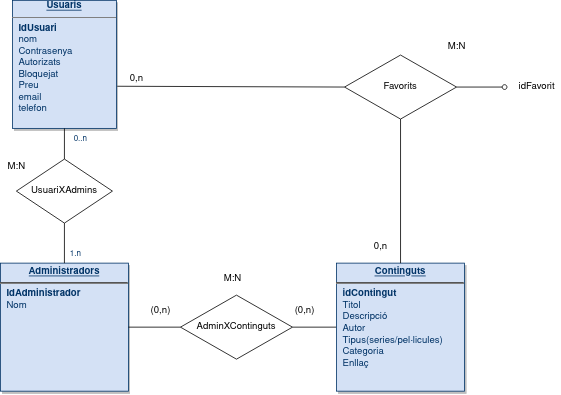

The diagram above was exported from draw.io. Its source (the exported page's mxGraphModel, read from the mxfile embedded in the PNG):
<mxGraphModel dx="1540" dy="767" grid="1" gridSize="10" guides="1" tooltips="1" connect="1" arrows="1" fold="1" page="1" pageScale="1" pageWidth="826" pageHeight="1169" background="none" math="0" shadow="0">
  <root>
    <mxCell id="0" />
    <mxCell id="1" parent="0" />
    <mxCell id="AJH_vOxsHnt4zkHPLmxn-127" style="edgeStyle=orthogonalEdgeStyle;rounded=0;orthogonalLoop=1;jettySize=auto;html=1;entryX=0;entryY=0.5;entryDx=0;entryDy=0;startArrow=none;startFill=0;endArrow=none;endFill=0;" edge="1" parent="1" source="AJH_vOxsHnt4zkHPLmxn-135" target="AJH_vOxsHnt4zkHPLmxn-114">
      <mxGeometry relative="1" as="geometry" />
    </mxCell>
    <mxCell id="21" value="&lt;p style=&quot;margin: 0px ; margin-top: 4px ; text-align: center ; text-decoration: underline&quot;&gt;&lt;strong&gt;Administradors&lt;/strong&gt;&lt;/p&gt;&lt;hr&gt;&lt;p style=&quot;margin: 0px ; margin-left: 8px&quot;&gt;&lt;b&gt;IdAdministrador&lt;/b&gt;&lt;/p&gt;&lt;p style=&quot;margin: 0px ; margin-left: 8px&quot;&gt;Nom&lt;/p&gt;" style="verticalAlign=top;align=left;overflow=fill;fontSize=12;fontFamily=Helvetica;html=1;strokeColor=#003366;shadow=1;fillColor=#D4E1F5;fontColor=#003366" parent="1" vertex="1">
      <mxGeometry x="-119.99999999999997" y="349.99999999999983" width="160" height="160" as="geometry" />
    </mxCell>
    <mxCell id="25" value="&lt;div align=&quot;center&quot;&gt;&lt;u&gt;&lt;b&gt;Usuaris&lt;/b&gt;&lt;/u&gt;&lt;br&gt;&lt;/div&gt;&lt;hr&gt;&lt;p style=&quot;margin: 0px ; margin-left: 8px&quot;&gt;&lt;b&gt;IdUsuari&lt;/b&gt;&lt;br&gt;&lt;/p&gt;&lt;p style=&quot;margin: 0px ; margin-left: 8px&quot;&gt;nom&lt;br&gt;&lt;/p&gt;&lt;p style=&quot;margin: 0px ; margin-left: 8px&quot;&gt;Contrasenya&lt;/p&gt;&lt;p style=&quot;margin: 0px ; margin-left: 8px&quot;&gt;Autorizats&lt;/p&gt;&lt;p style=&quot;margin: 0px ; margin-left: 8px&quot;&gt;Bloquejat&lt;/p&gt;&lt;p style=&quot;margin: 0px ; margin-left: 8px&quot;&gt;Preu&lt;/p&gt;&lt;p style=&quot;margin: 0px ; margin-left: 8px&quot;&gt;email&lt;/p&gt;&lt;p style=&quot;margin: 0px ; margin-left: 8px&quot;&gt;telefon&lt;br&gt;&lt;/p&gt;" style="verticalAlign=top;align=left;overflow=fill;fontSize=12;fontFamily=Helvetica;html=1;strokeColor=#003366;shadow=1;fillColor=#D4E1F5;fontColor=#003366" parent="1" vertex="1">
      <mxGeometry x="-105" y="21.64" width="130" height="160" as="geometry" />
    </mxCell>
    <mxCell id="90" value="" style="endArrow=none;endSize=12;startArrow=none;startSize=14;startFill=0;edgeStyle=orthogonalEdgeStyle;endFill=0;" parent="1" source="AJH_vOxsHnt4zkHPLmxn-144" target="21" edge="1">
      <mxGeometry x="620" y="340" as="geometry">
        <mxPoint x="620" y="340" as="sourcePoint" />
        <mxPoint x="780" y="340" as="targetPoint" />
      </mxGeometry>
    </mxCell>
    <mxCell id="92" value="1.n" style="resizable=0;align=right;verticalAlign=top;labelBackgroundColor=#ffffff;fontSize=10;strokeColor=#003366;shadow=1;fillColor=#D4E1F5;fontColor=#003366" parent="90" connectable="0" vertex="1">
      <mxGeometry x="1" relative="1" as="geometry">
        <mxPoint x="22" y="-25" as="offset" />
      </mxGeometry>
    </mxCell>
    <mxCell id="AJH_vOxsHnt4zkHPLmxn-114" value="&lt;p style=&quot;margin: 0px ; margin-top: 4px ; text-align: center ; text-decoration: underline&quot;&gt;&lt;strong&gt;Continguts&lt;br&gt;&lt;/strong&gt;&lt;/p&gt;&lt;hr&gt;&lt;p style=&quot;margin: 0px ; margin-left: 8px&quot;&gt;&lt;b&gt;idContingut&lt;/b&gt;&lt;/p&gt;&lt;p style=&quot;margin: 0px ; margin-left: 8px&quot;&gt;Titol&lt;/p&gt;&lt;p style=&quot;margin: 0px ; margin-left: 8px&quot;&gt;Descripció&lt;/p&gt;&lt;p style=&quot;margin: 0px ; margin-left: 8px&quot;&gt;Autor&lt;b&gt;&lt;br&gt;&lt;/b&gt;&lt;/p&gt;&lt;p style=&quot;margin: 0px ; margin-left: 8px&quot;&gt;Tipus(series/pel·licules)&lt;/p&gt;&lt;p style=&quot;margin: 0px ; margin-left: 8px&quot;&gt;Categoria&lt;/p&gt;&lt;p style=&quot;margin: 0px ; margin-left: 8px&quot;&gt;Enllaç&lt;br&gt;&lt;/p&gt;" style="verticalAlign=top;align=left;overflow=fill;fontSize=12;fontFamily=Helvetica;html=1;strokeColor=#003366;shadow=1;fillColor=#D4E1F5;fontColor=#003366" vertex="1" parent="1">
      <mxGeometry x="300" y="349.99999999999983" width="160" height="160" as="geometry" />
    </mxCell>
    <mxCell id="AJH_vOxsHnt4zkHPLmxn-121" value="M:N" style="text;html=1;align=center;verticalAlign=middle;resizable=0;points=[];autosize=1;strokeColor=none;fillColor=none;" vertex="1" parent="1">
      <mxGeometry x="-120" y="220" width="40" height="20" as="geometry" />
    </mxCell>
    <mxCell id="AJH_vOxsHnt4zkHPLmxn-128" value="(0,n)" style="text;html=1;align=center;verticalAlign=middle;resizable=0;points=[];autosize=1;strokeColor=none;fillColor=none;" vertex="1" parent="1">
      <mxGeometry x="60" y="400" width="40" height="20" as="geometry" />
    </mxCell>
    <mxCell id="AJH_vOxsHnt4zkHPLmxn-129" value="(0,n)" style="text;html=1;align=center;verticalAlign=middle;resizable=0;points=[];autosize=1;strokeColor=none;fillColor=none;" vertex="1" parent="1">
      <mxGeometry x="240" y="400" width="40" height="20" as="geometry" />
    </mxCell>
    <mxCell id="AJH_vOxsHnt4zkHPLmxn-130" value="M:N" style="text;html=1;align=center;verticalAlign=middle;resizable=0;points=[];autosize=1;strokeColor=none;fillColor=none;" vertex="1" parent="1">
      <mxGeometry x="150" y="360" width="40" height="20" as="geometry" />
    </mxCell>
    <mxCell id="AJH_vOxsHnt4zkHPLmxn-131" value="" style="endArrow=none;html=1;rounded=0;exitX=0.5;exitY=1;exitDx=0;exitDy=0;entryX=0.5;entryY=0;entryDx=0;entryDy=0;startArrow=none;" edge="1" parent="1" source="AJH_vOxsHnt4zkHPLmxn-138" target="AJH_vOxsHnt4zkHPLmxn-114">
      <mxGeometry width="50" height="50" relative="1" as="geometry">
        <mxPoint x="190" y="380" as="sourcePoint" />
        <mxPoint x="240" y="330" as="targetPoint" />
      </mxGeometry>
    </mxCell>
    <mxCell id="AJH_vOxsHnt4zkHPLmxn-132" value="M:N" style="text;html=1;align=center;verticalAlign=middle;resizable=0;points=[];autosize=1;strokeColor=none;fillColor=none;" vertex="1" parent="1">
      <mxGeometry x="430" y="70" width="40" height="20" as="geometry" />
    </mxCell>
    <mxCell id="AJH_vOxsHnt4zkHPLmxn-133" value="0,n" style="text;html=1;align=center;verticalAlign=middle;resizable=0;points=[];autosize=1;strokeColor=none;fillColor=none;" vertex="1" parent="1">
      <mxGeometry x="340" y="320" width="30" height="20" as="geometry" />
    </mxCell>
    <mxCell id="AJH_vOxsHnt4zkHPLmxn-134" value="0,n" style="text;html=1;align=center;verticalAlign=middle;resizable=0;points=[];autosize=1;strokeColor=none;fillColor=none;" vertex="1" parent="1">
      <mxGeometry x="35" y="110" width="30" height="20" as="geometry" />
    </mxCell>
    <mxCell id="AJH_vOxsHnt4zkHPLmxn-135" value="AdminXContinguts" style="rhombus;whiteSpace=wrap;html=1;align=center;" vertex="1" parent="1">
      <mxGeometry x="105" y="390" width="140" height="80" as="geometry" />
    </mxCell>
    <mxCell id="AJH_vOxsHnt4zkHPLmxn-137" value="" style="edgeStyle=orthogonalEdgeStyle;rounded=0;orthogonalLoop=1;jettySize=auto;html=1;entryX=0;entryY=0.5;entryDx=0;entryDy=0;startArrow=none;startFill=0;endArrow=none;endFill=0;" edge="1" parent="1" source="21" target="AJH_vOxsHnt4zkHPLmxn-135">
      <mxGeometry relative="1" as="geometry">
        <mxPoint x="40" y="429.9999999999998" as="sourcePoint" />
        <mxPoint x="295" y="429.9999999999998" as="targetPoint" />
      </mxGeometry>
    </mxCell>
    <mxCell id="AJH_vOxsHnt4zkHPLmxn-151" style="edgeStyle=orthogonalEdgeStyle;rounded=0;orthogonalLoop=1;jettySize=auto;html=1;startArrow=none;startFill=0;endArrow=oval;endFill=0;" edge="1" parent="1" source="AJH_vOxsHnt4zkHPLmxn-138">
      <mxGeometry relative="1" as="geometry">
        <mxPoint x="510" y="130" as="targetPoint" />
      </mxGeometry>
    </mxCell>
    <mxCell id="AJH_vOxsHnt4zkHPLmxn-138" value="Favorits" style="rhombus;whiteSpace=wrap;html=1;align=center;" vertex="1" parent="1">
      <mxGeometry x="310" y="90" width="140" height="80" as="geometry" />
    </mxCell>
    <mxCell id="AJH_vOxsHnt4zkHPLmxn-139" value="" style="endArrow=none;html=1;rounded=0;exitX=1.008;exitY=0.671;exitDx=0;exitDy=0;exitPerimeter=0;entryX=0;entryY=0.5;entryDx=0;entryDy=0;" edge="1" parent="1" source="25" target="AJH_vOxsHnt4zkHPLmxn-138">
      <mxGeometry width="50" height="50" relative="1" as="geometry">
        <mxPoint x="26.039999999999964" y="129" as="sourcePoint" />
        <mxPoint x="295" y="389.9999999999998" as="targetPoint" />
      </mxGeometry>
    </mxCell>
    <mxCell id="AJH_vOxsHnt4zkHPLmxn-144" value="UsuariXAdmins" style="rhombus;whiteSpace=wrap;html=1;align=center;" vertex="1" parent="1">
      <mxGeometry x="-100" y="220" width="120" height="80" as="geometry" />
    </mxCell>
    <mxCell id="AJH_vOxsHnt4zkHPLmxn-145" value="" style="endArrow=none;endSize=12;startArrow=none;startSize=14;startFill=0;edgeStyle=orthogonalEdgeStyle;endFill=0;" edge="1" parent="1" source="25" target="AJH_vOxsHnt4zkHPLmxn-144">
      <mxGeometry x="620" y="340" as="geometry">
        <mxPoint x="-40" y="181.64" as="sourcePoint" />
        <mxPoint x="-40" y="349.9999999999998" as="targetPoint" />
      </mxGeometry>
    </mxCell>
    <mxCell id="AJH_vOxsHnt4zkHPLmxn-146" value="0..n" style="resizable=0;align=left;verticalAlign=top;labelBackgroundColor=#ffffff;fontSize=10;strokeColor=#003366;shadow=1;fillColor=#D4E1F5;fontColor=#003366" connectable="0" vertex="1" parent="AJH_vOxsHnt4zkHPLmxn-145">
      <mxGeometry x="-1" relative="1" as="geometry">
        <mxPoint x="10" as="offset" />
      </mxGeometry>
    </mxCell>
    <mxCell id="AJH_vOxsHnt4zkHPLmxn-149" value="idFavorit" style="text;html=1;align=center;verticalAlign=middle;resizable=0;points=[];autosize=1;strokeColor=none;fillColor=none;" vertex="1" parent="1">
      <mxGeometry x="520" y="120" width="60" height="20" as="geometry" />
    </mxCell>
  </root>
</mxGraphModel>